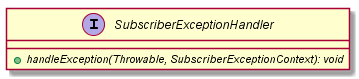

The diagram above was rendered by PlantUML. Its source (embedded in the PNG):
@startuml

    interface SubscriberExceptionHandler {
        {abstract} +handleException(Throwable, SubscriberExceptionContext): void
    }

@enduml